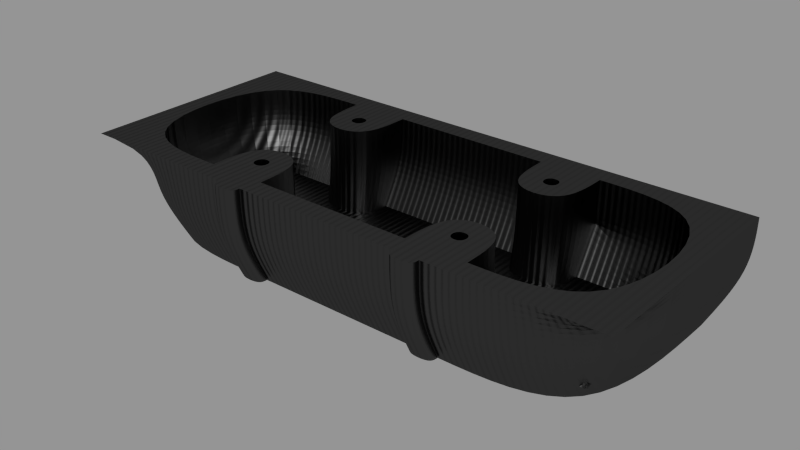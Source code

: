 # Source: head_cover.blend  (saved by Blender 2.63.19; exported with 4.5.12 LTS)
import bpy
from mathutils import Matrix  # noqa: F401  (used for matrix-valued properties, if any)

bpy.ops.wm.read_factory_settings(use_empty=True)
scene = bpy.context.scene
scene.name = 'Scene'

# ---- collections
col_collection_20 = bpy.data.collections.new('Collection 20'); scene.collection.children.link(col_collection_20)

# ---- materials (node trees are filled in below, after node groups)
mat_cyc_black_yz = bpy.data.materials.new('cyc_black_yz')
mat_cyc_black_yz.alpha_threshold = 0.0
mat_cyc_black_yz.roughness = 0.5
mat_cyc_black_yz.line_color = (0.0, 0.0, 0.0, 1.0)

# ---- material node trees
mat_cyc_black_yz.use_nodes = True; mat_cyc_black_yz.node_tree.nodes.clear()
_N = mat_cyc_black_yz.node_tree.nodes; _L = mat_cyc_black_yz.node_tree.links
n0 = _N.new('ShaderNodeTexCoord'); n0.name = 'Texture Coordinate'; n0.location = (-652, 324)
n0.width = 150
n1 = _N.new('ShaderNodeOutputMaterial'); n1.name = 'Material Output'; n1.location = (446, 322)
n1.width = 120
n2 = _N.new('ShaderNodeMapping'); n2.name = 'Mapping'; n2.location = (-463, 262)
n2.inputs[3].default_value = (1.0, 0.0, 0.0)
n3 = _N.new('ShaderNodeMixShader'); n3.name = 'Mix Shader'; n3.location = (243, 468)
n3.width = 150
n3.inputs[0].default_value = 0.1
n4 = _N.new('ShaderNodeBsdfAnisotropic'); n4.name = 'Glossy BSDF'; n4.location = (-28, 381)
n4.distribution = 'BECKMANN'
n4.inputs[1].default_value = 0.4472
n5 = _N.new('ShaderNodeTexWave'); n5.name = 'Wave Texture'; n5.location = (44, 242)
n5.bands_direction = 'DIAGONAL'
n5.rings_direction = 'SPHERICAL'
n5.inputs[1].default_value = 0.5
n5.inputs[3].default_value = 0.0
n5.inputs[6].default_value = 1.571
n6 = _N.new('ShaderNodeBsdfDiffuse'); n6.name = 'Diffuse BSDF'; n6.location = (-35, 486)
n6.inputs[0].default_value = (0.0, 0.0, 0.0, 1.0)
n7 = _N.new('ShaderNodeDisplacement'); n7.name = 'Displacement'; n7.location = (0, 0)
n7.inputs[1].default_value = 0.0
n7.inputs[2].default_value = 0.1
_L.new(n6.outputs[0], n3.inputs[1])
_L.new(n3.outputs[0], n1.inputs[0])
_L.new(n0.outputs[3], n2.inputs[0])
_L.new(n4.outputs[0], n3.inputs[2])
_L.new(n2.outputs[0], n5.inputs[0])
_L.new(n5.outputs[1], n7.inputs[0])
_L.new(n7.outputs[0], n1.inputs[2])
n1.is_active_output = True

# ---- meshes
me_head_cover = bpy.data.meshes.new('head_cover')
me_head_cover.from_pydata([(19.0, -35.0, -20.0), (19.0, -35.0, -7.0), (25.0, -35.0, -7.0), (19.0, -29.0, -7.0), (25.0, -8.995, -7.0), (23.5, -4.495, -2.211e-07), (20.5, -4.495, -1.496e-07), (23.5, -7.495, 5.388e-09), (20.5, -7.495, 7.694e-08), (23.5, -30.5, 1.742e-06), (20.5, -30.5, 1.813e-06), (23.5, -33.5, 1.968e-06), (20.5, -33.5, 2.04e-06), (19.0, -2.995, -7.0), (-1.066e-13, 4.0, -3.02e-07), (55.0, 4.0, -1.614e-06), (5.484e-07, -42.0, 3.171e-06), (55.0, -41.99, 1.859e-06), (22.0, -42.0, 2.646e-06), (25.0, -2.995, -20.0), (19.0, -8.995, -20.0), (25.0, -29.0, -20.0), (19.0, -2.995, -20.0), (25.0, -8.995, -20.0), (25.0, -29.0, -7.0), (19.0, -8.995, -7.0), (19.0, -29.0, -20.0), (25.0, -35.0, -20.0), (23.5, -4.495, -5.0), (20.5, -4.495, -5.0), (23.5, -7.495, -5.0), (20.5, -7.495, -5.0), (23.5, -30.5, -5.0), (20.5, -30.5, -5.0), (23.5, -33.5, -5.0), (20.5, -33.5, -5.0), (25.0, -2.995, -7.0), (-4.77e-07, -1.0, -20.0), (50.0, -1.0, -20.0), (7.143e-08, -37.0, -20.0), (50.0, -36.99, -20.0), (22.0, -37.0, -20.0), (16.0, -12.0, -17.0), (16.0, -4.995, -17.0), (28.0, -12.0, -17.0), (16.0, -33.0, -17.0), (28.0, -26.0, -17.0), (16.0, -26.0, -17.0), (28.0, -33.0, -17.0), (52.0, 1.65e-05, -1.24e-06), (52.0, -37.99, 1.628e-06), (47.0, -5.0, -17.0), (47.0, -32.99, -17.0), (-1.137e-13, -2.711e-21, 2.711e-21), (-4.054e-07, -5.0, -17.0), (-8.82e-07, -37.99, 2.868e-06), (-1.287e-06, -32.99, -17.0), (28.0, 8.297e-06, -6.678e-07), (28.0, -5.0, -17.0), (22.0, 4.0, 0.0009757), (22.0, -1.0, -20.0), (16.0, 0.004988, -3.82e-07), (28.0, -12.0, 2.378e-07), (16.0, -12.0, 5.24e-07), (28.0, -26.0, 1.295e-06), (16.0, -26.0, 1.581e-06), (28.0, -38.0, 2.201e-06), (16.0, -38.0, 2.487e-06), (-2.385e-07, 4.0, -10.0), (55.0, 4.0, -10.0), (22.0, -42.0, -10.0), (55.0, -41.99, -10.0), (3.099e-07, -42.0, -10.0), (22.0, 4.0, -9.999), (52.0, 1.586e-05, -8.5), (52.0, -37.99, -8.5), (-2.027e-07, -6.417e-07, -8.5), (-1.085e-06, -37.99, -8.5), (28.0, -38.0, -8.5), (28.0, -26.0, -8.5), (28.0, 7.655e-06, -8.5), (28.0, -12.0, -8.5), (16.0, -12.0, -8.5), (16.0, 0.004987, -8.5), (16.0, -26.0, -8.5), (16.0, -38.0, -8.5), (17.0, -42.0, 2.765e-06), (17.0, -37.0, -20.0), (17.0, -42.0, -10.0), (22.0, -44.0, 2.797e-06), (22.0, -39.0, -20.0), (22.0, -44.0, -10.0), (17.0, -44.0, 2.916e-06), (17.0, -39.0, -20.0), (17.0, -44.0, -10.0)], [], [(4, 25, 31, 30), (24, 2, 34, 32), (2, 1, 35, 34), (0, 26, 3, 1), (19, 23, 4, 36), (27, 0, 1, 2), (20, 22, 13, 25), (23, 20, 25, 4), (24, 3, 26, 21), (21, 27, 2, 24), (9, 10, 33, 32), (36, 13, 22, 19), (1, 3, 33, 35), (30, 31, 8, 7), (35, 33, 10, 12), (73, 68, 14, 59), (36, 4, 30, 28), (28, 30, 7, 5), (71, 70, 41, 40), (5, 6, 29, 28), (34, 35, 12, 11), (32, 33, 3, 24), (31, 29, 6, 8), (32, 34, 11, 9), (69, 71, 40, 38), (70, 18, 89, 91), (25, 13, 29, 31), (28, 29, 13, 36), (21, 40, 27), (23, 38, 40, 21), (41, 0, 27), (47, 42, 43, 54, 56, 45), (44, 46, 48, 52, 51, 58), (46, 44, 42, 47), (74, 75, 52, 51), (79, 64, 66, 78), (76, 83, 61, 53), (74, 80, 57, 49), (69, 73, 59, 15), (7, 8, 63, 62), (8, 6, 61, 63), (81, 62, 63, 82), (82, 63, 61, 83), (23, 21, 26, 20), (60, 22, 19), (5, 7, 62, 57), (57, 61, 6, 5), (80, 57, 62, 81), (64, 65, 10, 9), (11, 12, 67, 66), (12, 10, 65, 67), (9, 11, 66, 64), (79, 46, 47, 84), (85, 67, 65, 84), (85, 77, 55, 67), (75, 50, 66, 78), (49, 15, 17, 50), (50, 17, 18, 66), (57, 59, 15, 49), (61, 59, 14, 53), (57, 59, 61), (55, 16, 86, 18, 67), (18, 66, 67), (27, 40, 41), (19, 60, 38), (19, 38, 23), (22, 60, 37), (39, 0, 41, 87), (0, 39, 26), (37, 20, 22), (37, 20, 26, 39), (60, 37, 68, 73), (17, 18, 70, 71), (15, 17, 71, 69), (92, 89, 18, 86), (38, 60, 73, 69), (49, 50, 75, 74), (46, 79, 78, 48), (54, 43, 83, 76), (51, 58, 80, 74), (44, 81, 82, 42), (42, 82, 83, 43), (58, 80, 81, 44), (64, 79, 84, 65), (45, 85, 84, 47), (45, 56, 77, 85), (52, 75, 78, 48), (72, 88, 86, 16), (39, 87, 88, 72), (94, 91, 89, 92), (93, 90, 91, 94), (87, 41, 90, 93), (93, 94, 88, 87), (91, 90, 41, 70), (94, 92, 86, 88)])
_k = {(5, 6): 1.0, (7, 8): 1.0, (6, 8): 1.0, (5, 7): 1.0, (9, 10): 1.0, (11, 12): 1.0, (10, 12): 1.0, (9, 11): 1.0, (1, 3): 1.0, (1, 2): 1.0, (14, 59): 1.0, (18, 86): 1.0, (17, 18): 1.0, (3, 24): 1.0, (4, 36): 1.0, (13, 25): 1.0, (15, 17): 1.0, (21, 27): 1.0, (19, 22): 1.0, (20, 23): 1.0, (20, 22): 1.0, (19, 23): 1.0, (21, 26): 1.0, (28, 29): 1.0, (30, 31): 1.0, (29, 31): 1.0, (28, 30): 1.0, (32, 33): 1.0, (34, 35): 1.0, (33, 35): 1.0, (32, 34): 1.0, (37, 60): 1.0, (41, 87): 1.0, (40, 41): 1.0, (0, 27): 1.0, (4, 25): 1.0, (38, 40): 1.0, (0, 26): 1.0, (13, 36): 1.0, (38, 69): 1.0, (2, 24): 1.0, (41, 70): 1.0, (42, 44): 1.0, (42, 43): 1.0, (46, 48): 1.0, (46, 47): 1.0, (45, 47): 1.0, (49, 50): 1.0, (51, 52): 1.0, (66, 78): 1.0, (53, 61): 1.0, (43, 54): 1.0, (49, 57): 1.0, (51, 58): 1.0, (57, 80): 1.0, (15, 59): 1.0, (38, 60): 1.0, (62, 63): 1.0, (61, 63): 1.0, (61, 83): 1.0, (44, 58): 1.0, (57, 61): 1.0, (57, 62): 1.0, (64, 65): 1.0, (66, 67): 1.0, (65, 67): 1.0, (64, 66): 1.0, (67, 85): 1.0, (45, 56): 1.0, (55, 67): 1.0, (48, 52): 1.0, (50, 66): 1.0, (15, 69): 1.0, (18, 70): 1.0, (48, 78): 1.0, (58, 80): 1.0, (43, 83): 1.0, (45, 85): 1.0, (16, 86): 1.0, (39, 87): 1.0, (18, 89): 1.0, (86, 88): 1.0, (87, 88): 1.0, (89, 92): 1.0, (90, 93): 1.0, (86, 92): 1.0, (41, 90): 1.0, (87, 93): 1.0}
me_head_cover.attributes.new('crease_edge', 'FLOAT', 'EDGE').data.foreach_set('value', [_k.get((min(e.vertices), max(e.vertices)), 0.0) for e in me_head_cover.edges])
me_head_cover.materials.append(mat_cyc_black_yz)
me_head_cover.use_remesh_preserve_volume = False
me_head_cover.use_remesh_preserve_attributes = False
me_head_cover.use_mirror_vertex_groups = False
me_head_cover.update()

# ---- objects
ob_head_cover = bpy.data.objects.new('head_cover', me_head_cover)

# ---- transforms, parenting, visibility, modifiers, constraints
ob_head_cover.location = (0.0, 0.0, 0.0)
ob_head_cover.lineart.crease_threshold = 0.0
_m = ob_head_cover.modifiers.new('Mirror', 'MIRROR')
_m = ob_head_cover.modifiers.new('Subsurf', 'SUBSURF')
_m.uv_smooth = 'PRESERVE_CORNERS'
_m.levels = 3
_m.render_levels = 3
_m.show_only_control_edges = False

# ---- collection membership
col_collection_20.objects.link(ob_head_cover)

# ---- scene / render settings (as saved in the file)
scene.frame_start = 1; scene.frame_end = 250; scene.frame_set(2)
scene.render.engine = 'CYCLES'
scene.render.image_settings.color_mode = 'RGB'
scene.render.image_settings.compression = 90
scene.render.dither_intensity = 0.0
scene.render.use_border = True
scene.render.bake_margin = 2
scene.render.bake_bias = 0.0
scene.render.use_stamp_time = False
scene.render.use_stamp_date = False
scene.render.use_stamp_frame = False
scene.render.use_stamp_camera = False
scene.render.use_stamp_scene = False
scene.render.use_stamp_filename = False
scene.render.use_stamp_render_time = False
scene.render.use_stamp = True
scene.cycles.feature_set = 'EXPERIMENTAL'
scene.cycles.use_denoising = False
scene.cycles.samples = 250
scene.cycles.sampling_pattern = 'TABULATED_SOBOL'
scene.cycles.light_sampling_threshold = 0.0
scene.cycles.use_adaptive_sampling = False
scene.cycles.use_light_tree = False
scene.cycles.blur_glossy = 0.0
scene.cycles.max_bounces = 128
scene.cycles.diffuse_bounces = 128
scene.cycles.glossy_bounces = 128
scene.cycles.transmission_bounces = 128
scene.cycles.volume_bounces = 1
scene.cycles.transparent_max_bounces = 128
scene.cycles.pixel_filter_type = 'GAUSSIAN'
scene.cycles.sample_clamp_indirect = 0.0
scene.view_settings.view_transform = 'Standard'
bpy.context.view_layer.update()

# ---- added for rendering (the .blend has no active camera and no usable light): camera, sun + grey world if the file has none
cam_auto = bpy.data.cameras.new('AutoCamera')
cam_auto.lens = 50.0
cam_auto.sensor_width = 36.0
cam_auto.clip_end = 1975.48
ob_auto_camera = bpy.data.objects.new('AutoCamera', cam_auto)
scene.collection.objects.link(ob_auto_camera)
ob_auto_camera.location = (112.564, -155.074, 80.0514)
ob_auto_camera.rotation_euler = (1.09748, -7.21219e-08, 0.694738)
scene.camera = ob_auto_camera
light_auto_sun = bpy.data.lights.new('AutoSun', 'SUN')
light_auto_sun.energy = 3.0
light_auto_sun.angle = 0.0523599
ob_auto_sun = bpy.data.objects.new('AutoSun', light_auto_sun)
scene.collection.objects.link(ob_auto_sun)
ob_auto_sun.rotation_euler = (0.872665, 0.174533, 0.523599)
if scene.world is None:
    world_auto = bpy.data.worlds.new('AutoWorld')
    world_auto.color = (0.3, 0.3, 0.3)
    scene.world = world_auto
bpy.context.view_layer.update()

